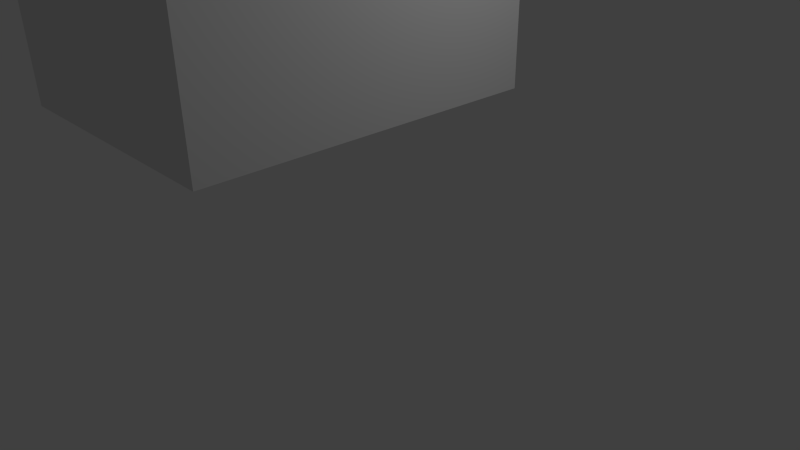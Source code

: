 # Source: rtps_emitters.blend  (saved by Blender 2.55.1; exported with 4.5.12 LTS)
import bpy
from mathutils import Matrix  # noqa: F401  (used for matrix-valued properties, if any)

bpy.ops.wm.read_factory_settings(use_empty=True)
scene = bpy.context.scene
scene.name = 'Scene'

# ---- collections
col_collection_1 = bpy.data.collections.new('Collection 1'); scene.collection.children.link(col_collection_1)

# ---- materials (node trees are filled in below, after node groups)
mat_material = bpy.data.materials.new('Material')
mat_material.alpha_threshold = 0.0
mat_material.use_transparent_shadow = False
mat_material.roughness = 0.5
mat_material.line_color = (0.0, 0.0, 0.0, 1.0)

# ---- material node trees

# ---- world
world_world = bpy.data.worlds.new('World'); scene.world = world_world
world_world.color = (0.05088, 0.05088, 0.05088)
world_world.use_sun_shadow = False
world_world.sun_shadow_jitter_overblur = 0.0
world_world.cycles.sampling_method = 'MANUAL'
world_world.cycles.sample_map_resolution = 256

# ---- cameras
cam_camera = bpy.data.cameras.new('Camera')
cam_camera.clip_end = 100.0
cam_camera.lens = 35.0
cam_camera.ortho_scale = 7.314
cam_camera.dof.focus_distance = 0.0
cam_camera.dof.aperture_fstop = 128.0

# ---- lights
light_lamp = bpy.data.lights.new('Lamp', 'POINT')
light_lamp.transmission_factor = 0.0
light_lamp.cutoff_distance = 30.0
light_lamp.energy = 100.0
light_lamp.shadow_buffer_clip_start = 1.001
light_lamp.shadow_soft_size = 1.0
light_lamp.shadow_maximum_resolution = 0.006
light_lamp.use_absolute_resolution = True
light_lamp.cycles.use_multiple_importance_sampling = False

# ---- meshes
me_cube_004 = bpy.data.meshes.new('Cube.004')
me_cube_004.from_pydata([(1.0, 1.0, -1.0), (1.0, -1.0, -1.0), (-1.0, -1.0, -1.0), (-1.0, 1.0, -1.0), (1.0, 1.0, 1.0), (1.0, -1.0, 1.0), (-1.0, -1.0, 1.0), (-1.0, 1.0, 1.0)], [], [(0, 1, 2, 3), (4, 7, 6, 5), (0, 4, 5, 1), (1, 5, 6, 2), (2, 6, 7, 3), (4, 0, 3, 7)])
me_cube_004.use_remesh_preserve_volume = False
me_cube_004.use_remesh_preserve_attributes = False
me_cube_004.use_mirror_vertex_groups = False
me_cube_004.update()
me_cube_003 = bpy.data.meshes.new('Cube.003')
me_cube_003.from_pydata([(1.0, 1.0, -1.0), (1.0, -1.0, -1.0), (-1.0, -1.0, -1.0), (-1.0, 1.0, -1.0), (1.0, 1.0, 1.0), (1.0, -1.0, 1.0), (-1.0, -1.0, 1.0), (-1.0, 1.0, 1.0)], [], [(0, 1, 2, 3), (4, 7, 6, 5), (0, 4, 5, 1), (1, 5, 6, 2), (2, 6, 7, 3), (4, 0, 3, 7)])
me_cube_003.use_remesh_preserve_volume = False
me_cube_003.use_remesh_preserve_attributes = False
me_cube_003.use_mirror_vertex_groups = False
me_cube_003.update()
me_cube = bpy.data.meshes.new('Cube')
me_cube.from_pydata([(1.0, 1.0, -1.0), (1.0, -1.0, -1.0), (-1.0, -1.0, -1.0), (-1.0, 1.0, -1.0), (1.0, 1.0, 1.0), (1.0, -1.0, 1.0), (-1.0, -1.0, 1.0), (-1.0, 1.0, 1.0)], [], [(0, 1, 2, 3), (4, 7, 6, 5), (0, 4, 5, 1), (1, 5, 6, 2), (2, 6, 7, 3), (4, 0, 3, 7)])
me_cube.materials.append(mat_material)
me_cube.use_remesh_preserve_volume = False
me_cube.use_remesh_preserve_attributes = False
me_cube.use_mirror_vertex_groups = False
me_cube.update()

# ---- objects
ob_cube_004 = bpy.data.objects.new('Cube.004', me_cube_004)
ob_cube_003 = bpy.data.objects.new('Cube.003', me_cube_003)
ob_cube = bpy.data.objects.new('Cube', me_cube)
ob_lamp = bpy.data.objects.new('Lamp', light_lamp)
ob_camera = bpy.data.objects.new('Camera', cam_camera)

# ---- transforms, parenting, visibility, modifiers, constraints
ob_cube_004.location = (-1.138, -0.9216, 1.156)
ob_cube_004.scale = (0.5998, 0.5998, 0.5998)
ob_cube_004.empty_display_type = 'ARROWS'
ob_cube_004.lineart.crease_threshold = 0.0
ob_cube_003.location = (-1.832, -0.9835, 4.6)
ob_cube_003.scale = (0.5998, 0.5998, 0.5998)
ob_cube_003.empty_display_type = 'ARROWS'
ob_cube_003.lineart.crease_threshold = 0.0
ob_cube.location = (-0.7784, -0.6934, 2.955)
ob_cube.scale = (1.963, 2.506, 2.572)
ob_cube.lock_rotations_4d = False
ob_cube.empty_display_type = 'ARROWS'
ob_cube.lineart.crease_threshold = 0.0
ob_lamp.location = (4.358, 0.9854, 4.071)
ob_lamp.rotation_euler = (0.6503, 0.05522, 1.866)
ob_lamp.lock_rotations_4d = False
ob_lamp.empty_display_type = 'ARROWS'
ob_lamp.color = (0.0, 0.0, 0.0, 0.0)
ob_lamp.lineart.crease_threshold = 0.0
ob_camera.location = (7.763, -6.528, 3.51)
ob_camera.rotation_euler = (1.109, 0.01082, 0.8149)
ob_camera.lock_rotations_4d = False
ob_camera.empty_display_type = 'ARROWS'
ob_camera.color = (0.0, 0.0, 0.0, 0.0)
ob_camera.display_type = 'WIRE'
ob_camera.lineart.crease_threshold = 0.0

# ---- collection membership
col_collection_1.objects.link(ob_cube_004)
col_collection_1.objects.link(ob_cube_003)
col_collection_1.objects.link(ob_cube)
col_collection_1.objects.link(ob_lamp)
col_collection_1.objects.link(ob_camera)

# ---- scene / render settings (as saved in the file)
scene.camera = ob_camera
scene.frame_start = 1; scene.frame_end = 250; scene.frame_set(1)
scene.render.engine = 'BLENDER_EEVEE_NEXT'
scene.render.image_settings.color_mode = 'RGB'
scene.render.image_settings.compression = 90
scene.render.resolution_percentage = 50
scene.render.dither_intensity = 0.0
scene.render.bake_margin = 2
scene.render.bake_bias = 0.0
scene.cycles.use_denoising = False
scene.cycles.samples = 10
scene.cycles.sampling_pattern = 'TABULATED_SOBOL'
scene.cycles.light_sampling_threshold = 0.0
scene.cycles.use_adaptive_sampling = False
scene.cycles.use_light_tree = False
scene.cycles.blur_glossy = 0.0
scene.cycles.volume_bounces = 1
scene.cycles.pixel_filter_type = 'GAUSSIAN'
scene.cycles.sample_clamp_indirect = 0.0
scene.view_settings.view_transform = 'Standard'
bpy.context.view_layer.update()
